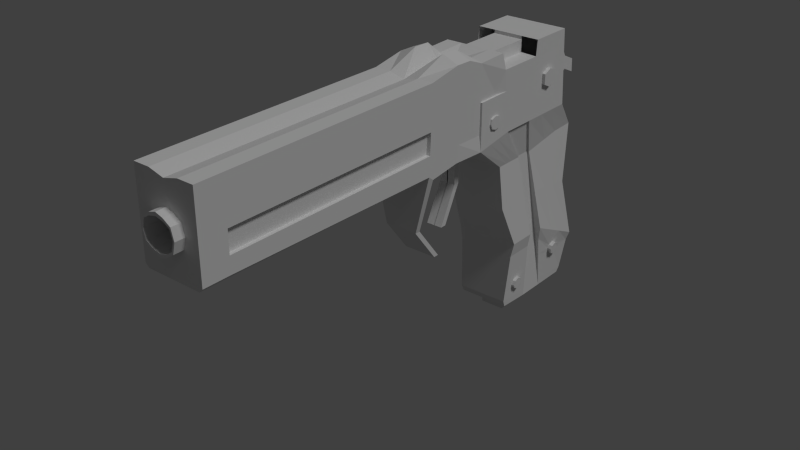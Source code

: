 # Source: Pistol.blend  (saved by Blender 2.77.0; exported with 4.5.12 LTS)
import bpy
from mathutils import Matrix  # noqa: F401  (used for matrix-valued properties, if any)

bpy.ops.wm.read_factory_settings(use_empty=True)
scene = bpy.context.scene
scene.name = 'Scene'

# ---- collections
col_collection_1 = bpy.data.collections.new('Collection 1'); scene.collection.children.link(col_collection_1)

# ---- materials (node trees are filled in below, after node groups)
mat_material = bpy.data.materials.new('Material')
mat_material.alpha_threshold = 0.0
mat_material.use_transparent_shadow = False
mat_material.preview_render_type = 'FLAT'
mat_material.roughness = 0.5
mat_material.specular_intensity = 0.4
mat_material.line_color = (0.0, 0.0, 0.0, 1.0)

# ---- material node trees

# ---- world
world_world = bpy.data.worlds.new('World'); scene.world = world_world
world_world.color = (0.05088, 0.05088, 0.05088)
world_world.use_sun_shadow = False
world_world.sun_shadow_jitter_overblur = 0.0
world_world.cycles.sampling_method = 'NONE'
world_world.cycles.sample_map_resolution = 256

# ---- lights
light_sun = bpy.data.lights.new('Sun', 'SUN')
light_sun.transmission_factor = 0.0
light_sun.angle = 0.1993
light_sun.energy = 1.0
light_sun.shadow_buffer_clip_start = 0.5
light_sun.shadow_soft_size = 0.1
light_sun.shadow_cascade_max_distance = 1000.0
light_sun.cycles.use_multiple_importance_sampling = False

# ---- meshes
me_cube = bpy.data.meshes.new('Cube')
me_cube.from_pydata([(0.3482, 1.029, -1.731), (0.3482, -0.2881, -1.706), (-2.682e-07, -0.5386, 0.4784), (2.086e-07, 1.083, 0.5901), (0.4477, 0.703, 1.0), (0.4477, -1.126, 0.9083), (0.3395, -0.5386, 0.4784), (0.3395, 1.083, 0.5901), (1.788e-07, 1.029, -1.731), (0.0, -0.2881, -1.706), (2.184e-07, 0.9848, 0.7566), (-5.364e-07, -1.126, 1.0), (0.4442, 1.154, -1.095), (1.872e-07, 1.154, -1.095), (0.4442, -0.2694, -0.7172), (-7.584e-08, -0.2694, -0.7172), (0.4477, 0.6355, 2.052), (0.4214, -1.126, 2.039), (2.384e-07, 0.6355, 2.052), (-5.364e-07, -1.126, 1.985), (0.4214, -2.025, 0.8509), (-6.814e-07, -2.025, 0.8509), (0.4214, -1.598, 2.136), (-6.814e-07, -1.598, 1.994), (0.3733, -5.544, 0.9076), (-1.55e-06, -5.544, 0.9076), (0.4214, -5.544, 2.052), (-1.55e-06, -5.544, 1.998), (0.1118, -1.11, 0.968), (-0.006562, -1.11, 0.968), (0.1118, -1.193, 0.968), (-0.006562, -1.193, 0.968), (0.1118, -1.11, 0.968), (-0.006562, -1.11, 0.968), (0.1118, -1.193, 0.968), (-0.006562, -1.193, 0.968), (0.1118, -1.11, 0.3994), (-0.006562, -1.11, 0.3994), (0.1118, -1.193, 0.3994), (-0.006562, -1.193, 0.3994), (0.1118, -1.365, -0.1055), (-0.006562, -1.365, -0.1055), (0.1118, -1.448, -0.1055), (-0.006562, -1.448, -0.1055), (0.4214, -2.054, 2.052), (0.4214, -2.1, 0.9076), (-1.525e-06, -2.054, 1.998), (-1.525e-06, -2.1, 0.9076), (0.2263, -2.025, 0.1068), (-6.814e-07, -2.025, 0.1068), (0.2263, -2.1, 0.1068), (-1.525e-06, -2.1, 0.1068), (0.2263, -1.654, -0.3686), (-6.814e-07, -1.654, -0.3686), (0.2263, -1.728, -0.3686), (-1.525e-06, -1.728, -0.3686), (0.3482, 0.1705, -1.731), (0.3132, -0.115, 0.4784), (0.4214, -0.5527, 1.0), (0.3383, 0.1168, -0.7172), (0.4477, -0.6597, 1.84), (-2.842e-07, -0.6928, 1.844), (0.3482, 0.5473, -1.731), (0.3132, 0.1256, 0.4784), (0.4214, -0.07641, 1.0), (0.3383, 0.3573, -0.7172), (0.4477, -0.007271, 1.84), (-7.472e-08, 0.01408, 1.844), (0.3482, 0.1705, -1.731), (0.3395, -0.115, 0.4784), (0.4477, -0.5527, 1.0), (0.4442, 0.1168, -0.7172), (0.4214, -0.6928, 2.052), (-2.842e-07, -0.6928, 2.052), (0.169, 0.5473, -1.908), (5.821e-08, 0.1705, -1.908), (0.3482, 0.5473, -1.731), (0.3395, 0.1256, 0.4784), (0.4477, -0.07641, 1.0), (0.4442, 0.3573, -0.7172), (0.4477, 0.01408, 2.052), (-7.472e-08, 0.01408, 2.052), (0.2107, -0.6928, 1.844), (0.2107, 0.01408, 1.844), (0.2107, -0.6928, 1.952), (0.2107, 0.01408, 1.952), (-2.842e-07, -0.6928, 2.008), (-7.472e-08, 0.01408, 2.008), (0.2107, -0.6928, 2.008), (0.2107, 0.01408, 2.008), (-6.088e-07, -1.575, 1.0), (-6.088e-07, -1.361, 1.987), (0.4214, -1.361, 2.13), (0.4214, -1.575, 0.9083), (-0.006562, -1.151, 0.968), (0.1118, -1.151, 0.968), (-0.006562, -1.151, 0.968), (0.1118, -1.151, 0.968), (-0.006562, -1.151, 0.3994), (0.1118, -1.151, 0.3994), (-0.006562, -1.407, -0.1055), (0.1118, -1.407, -0.1055), (2.384e-07, 0.6948, 1.128), (0.4477, 0.6948, 1.128), (0.4214, -1.126, 1.126), (0.4214, -1.973, 1.007), (-1.55e-06, -5.544, 0.9574), (0.4214, -5.544, 0.9574), (-1.525e-06, -2.095, 0.9574), (0.4214, -2.095, 0.9574), (0.4477, -0.5697, 1.128), (0.4477, -0.06541, 1.128), (0.4214, -1.549, 1.137), (0.152, -0.5386, 0.4784), (0.152, 1.083, 0.5901), (0.169, 1.029, -1.731), (0.169, -0.2881, -1.706), (0.1418, 0.9848, 0.7566), (0.2045, -1.126, 1.0), (0.2028, 1.154, -1.095), (0.2028, -0.2694, -0.7172), (0.2045, 0.6355, 2.052), (0.2045, -1.126, 2.039), (0.2045, -2.025, 0.8509), (0.2045, -1.598, 2.229), (0.2045, -5.544, 0.9076), (0.2045, -5.544, 2.052), (0.05086, -1.11, 0.968), (0.05086, -1.193, 0.968), (0.05086, -1.11, 0.968), (0.05086, -1.193, 0.968), (0.05086, -1.11, 0.3994), (0.05086, -1.193, 0.3994), (0.05086, -1.365, -0.1055), (0.05086, -1.448, -0.1055), (0.2045, -2.1, 0.9076), (0.2045, -2.054, 2.052), (0.1098, -2.025, 0.1068), (0.1098, -2.1, 0.1068), (0.1098, -1.654, -0.3686), (0.1098, -1.728, -0.3686), (0.169, 0.1705, -1.731), (0.169, 0.5473, -1.731), (0.2045, -0.6928, 2.052), (0.169, 0.1705, -1.908), (0.2045, 0.01408, 2.052), (1.066e-07, 0.5473, -1.908), (0.05086, -1.407, -0.1055), (0.2045, -1.361, 2.223), (0.2045, -5.544, 0.9574), (0.1211, 0.6948, 1.128), (4.172e-07, 1.008, 1.13), (4.172e-07, 0.9735, 1.283), (0.1211, 1.008, 1.13), (0.1211, 0.9735, 1.283), (5.364e-07, 1.24, 1.276), (5.364e-07, 1.23, 1.465), (0.1211, 1.24, 1.276), (0.1211, 1.23, 1.465), (6.109e-07, 1.432, 1.188), (6.109e-07, 1.422, 1.377), (0.1211, 1.432, 1.188), (0.1211, 1.422, 1.377), (0.1211, 1.13, 1.197), (0.1211, 1.035, 1.386), (4.843e-07, 1.035, 1.386), (4.843e-07, 1.13, 1.197), (4.768e-07, 1.082, 1.742), (0.1211, 1.082, 1.742), (0.1211, 0.9716, 1.664), (4.247e-07, 0.9716, 1.664), (4.47e-07, 0.819, 1.92), (0.1211, 0.819, 1.92), (0.1211, 0.7083, 1.842), (3.949e-07, 0.7083, 1.842), (0.3919, 0.9417, -0.2289), (1.979e-07, 0.9417, -0.2289), (0.3919, -0.5128, -0.1194), (-1.72e-07, -0.5127, -0.1194), (0.3258, 0.0008981, -0.1194), (0.3258, 0.2414, -0.1194), (0.3919, 0.0008981, -0.1194), (0.3919, 0.2414, -0.1194), (0.1774, 0.9417, -0.2289), (0.1774, -0.5127, -0.1194), (0.169, -0.08248, -1.731), (2.91e-08, -0.08248, -1.731), (0.169, 0.8049, -1.731), (1.427e-07, 0.8049, -1.731), (0.169, -0.08248, -1.908), (2.91e-08, -0.08248, -1.908), (0.169, 0.8049, -1.908), (1.427e-07, 0.8049, -1.908), (-1.55e-06, -5.544, 1.208), (0.4477, -0.594, 1.31), (0.4477, 0.1693, 1.427), (2.384e-07, 0.6831, 1.31), (0.4477, 0.6831, 1.31), (0.4214, -1.126, 1.306), (0.4214, -1.899, 1.23), (0.4214, -5.544, 1.173), (0.4214, -2.086, 1.173), (0.4214, -1.512, 1.333), (0.2045, -5.544, 1.31), (0.1376, 0.6831, 1.31), (-1.55e-06, -5.544, 1.698), (0.4477, -0.6267, 1.555), (0.4477, 0.1705, 1.567), (0.2045, -5.544, 1.6), (0.1597, 0.6673, 1.555), (2.384e-07, 0.6673, 1.555), (0.4477, 0.6673, 1.555), (0.4214, -1.126, 1.549), (0.4214, -1.8, 1.53), (0.4214, -5.544, 1.464), (0.4214, -2.076, 1.464), (0.4214, -1.462, 1.597), (0.4214, -5.175, 2.052), (-1.547e-06, -5.175, 1.998), (-1.547e-06, -5.18, 0.9076), (0.3733, -5.18, 0.9076), (-1.547e-06, -5.18, 0.9574), (0.4214, -5.18, 0.9574), (0.2045, -5.18, 0.9076), (0.2045, -5.175, 2.052), (0.4214, -5.179, 1.173), (0.4214, -5.178, 1.464), (0.3681, -2.086, 1.173), (0.3681, -2.076, 1.464), (0.3681, -5.179, 1.173), (0.3681, -5.178, 1.464), (-8.67e-09, -0.3279, -1.615), (0.3562, 1.073, -1.659), (1.798e-07, 1.073, -1.659), (0.3562, -0.3279, -1.615), (0.3471, 0.1643, -1.615), (0.3471, 0.5256, -1.615), (0.3562, 0.1643, -1.615), (0.3562, 0.5256, -1.615), (0.1729, -0.3279, -1.615), (0.1729, 1.073, -1.659), (0.1022, -5.544, 1.665), (0.1022, -5.544, 1.24), (0.2421, -5.544, 1.455), (-1.55e-06, -5.676, 1.208), (0.2045, -5.676, 1.31), (-7.749e-07, -5.676, 1.698), (0.2045, -5.676, 1.6), (0.1022, -5.676, 1.665), (0.1022, -5.676, 1.24), (0.2421, -5.676, 1.455), (0.0, -5.676, 1.253), (0.1893, -5.676, 1.336), (7.749e-07, -5.676, 1.652), (0.1893, -5.676, 1.573), (0.1059, -5.676, 1.626), (0.1059, -5.676, 1.28), (0.2199, -5.676, 1.455), (0.0, -5.038, 1.253), (0.1893, -5.038, 1.336), (0.0, -5.038, 1.652), (0.1893, -5.038, 1.573), (0.1059, -5.038, 1.626), (0.1059, -5.038, 1.28), (0.2199, -5.038, 1.455), (-1.55e-06, -5.676, 1.66), (0.3482, 0.8474, -1.731), (0.3395, 0.7478, 0.5772), (0.4477, 0.4096, 1.0), (0.4442, 0.8543, -0.9526), (0.4477, 0.4087, 1.128), (0.3919, 0.6781, -0.1877), (0.4477, 0.3925, 1.432), (0.4477, 0.3907, 1.567), (0.3562, 0.8669, -1.642), (0.4477, 0.2879, 1.619), (0.4477, 0.2783, 1.374), (0.4911, 0.1693, 1.427), (0.4911, 0.1705, 1.567), (0.4911, 0.3925, 1.432), (0.4911, 0.3907, 1.567), (0.4911, 0.2879, 1.619), (0.4911, 0.2783, 1.374), (0.3863, 1.113, -1.383), (1.834e-07, 1.113, -1.383), (0.3863, -0.2993, -1.177), (-4.146e-08, -0.2993, -1.177), (0.1875, 1.113, -1.383), (0.3428, 0.1411, -1.177), (0.3428, 0.4434, -1.177), (0.3863, 0.1411, -1.177), (0.3863, 0.4434, -1.177), (0.1875, -0.2993, -1.177), (0.3863, 0.8307, -1.265), (0.3482, 0.7213, -1.731), (0.3395, 0.4863, 0.5357), (0.4477, 0.2054, 1.0), (0.4442, 0.6454, -0.8537), (0.4477, 0.2094, 1.128), (0.3919, 0.4946, -0.159), (0.3562, 0.7235, -1.631), (0.3863, 0.6946, -1.248), (0.4045, 1.137, -1.218), (1.856e-07, 1.137, -1.218), (0.4045, -0.2821, -0.9129), (0.1963, 1.137, -1.218), (-6.121e-08, -0.2821, -0.9129), (0.3403, 0.1271, -0.9129), (0.3403, 0.3939, -0.9129), (0.4045, 0.1271, -0.9129), (0.4045, 0.3939, -0.9129), (0.1963, -0.2821, -0.9129), (0.4045, 0.8281, -1.134), (0.4045, 0.6934, -1.128), (0.4045, 0.7607, -1.093), (0.3863, 0.77, -1.277), (0.3954, 0.672, -1.174), (0.3954, 0.8538, -1.199), (0.438, 0.8299, -1.271), (0.438, 0.6939, -1.254), (0.4561, 0.8274, -1.14), (0.4561, 0.6926, -1.134), (0.4561, 0.76, -1.099), (0.438, 0.7692, -1.284), (0.447, 0.6713, -1.18), (0.447, 0.8531, -1.205), (0.3482, -0.1243, -1.715), (0.3395, -0.3873, 0.4784), (0.4477, -0.9212, 0.9411), (0.4442, -0.1314, -0.7172), (0.4214, -0.9273, 1.153), (0.3919, -0.2594, -0.1194), (0.4214, -0.936, 1.282), (0.4214, -0.9477, 1.551), (0.3562, -0.152, -1.615), (0.3863, -0.142, -1.177), (0.4045, -0.1359, -0.9129), (0.3482, 0.002474, -1.722), (0.3395, -0.2702, 0.4784), (0.4477, -0.7627, 0.9664), (0.4442, -0.02471, -0.7172), (0.4214, -0.7735, 1.149), (0.3919, -0.1474, -0.1194), (0.4214, -0.7889, 1.291), (0.4214, -0.8096, 1.553), (0.3562, -0.01599, -1.615), (0.3863, -0.02025, -1.177), (0.4045, -0.02281, -0.9129), (-2.975e-08, -0.3095, -1.334), (0.3444, 0.1494, -1.334), (0.3444, 0.4728, -1.334), (0.3756, 0.1494, -1.334), (0.3756, 0.4728, -1.334), (0.1823, -0.3095, -1.334), (0.3756, -0.3095, -1.334), (0.3756, 0.7049, -1.385), (0.3756, -0.1456, -1.348), (0.3756, -0.01873, -1.348), (-1.899e-08, -0.3189, -1.477), (0.3458, 0.157, -1.477), (0.3458, 0.4997, -1.477), (0.3657, 0.157, -1.477), (0.3657, 0.4997, -1.477), (0.1775, -0.3189, -1.477), (0.3657, 0.7144, -1.51), (0.3657, -0.1489, -1.454), (0.3657, -0.01733, -1.458), (0.3657, -0.3189, -1.477), (0.3756, -0.08215, -1.315), (0.3657, -0.0831, -1.492), (0.3706, 0.0007488, -1.406), (0.3706, -0.1707, -1.406), (0.4182, -0.1456, -1.35), (0.4182, -0.01874, -1.35), (0.4083, -0.1489, -1.456), (0.4083, -0.01735, -1.461), (0.4182, -0.08217, -1.317), (0.4083, -0.08312, -1.494), (0.4132, 0.0007298, -1.408), (0.4132, -0.1708, -1.408), (0.4214, -0.8625, 1.308), (0.4214, -0.9543, 1.217), (0.4214, -0.7563, 1.218), (0.4214, -0.8504, 1.127), (0.4714, -0.9273, 1.153), (0.4714, -0.936, 1.282), (0.4714, -0.7735, 1.149), (0.4714, -0.7889, 1.291), (0.4714, -0.8625, 1.308), (0.4714, -0.9543, 1.217), (0.4714, -0.7563, 1.218), (0.4714, -0.8504, 1.127), (0.4477, -0.9212, 0.9411), (0.4477, -1.126, 0.9083), (0.4477, -1.126, 1.126), (0.4477, -1.126, 1.306), (0.4477, -0.5527, 1.0), (0.4477, -0.5697, 1.128), (0.4477, -0.9273, 1.153), (0.4477, -0.594, 1.31), (0.4477, -1.126, 1.549), (0.4477, -0.936, 1.282), (0.4477, -0.6267, 1.555), (0.4477, -0.9477, 1.551), (0.4477, -0.7627, 0.9664), (0.4477, -0.8504, 1.127), (0.4477, -0.8625, 1.308), (0.4477, -0.8096, 1.553), (0.4477, -0.9543, 1.217), (0.4477, -0.7735, 1.149), (0.4477, -0.7889, 1.291), (0.4477, -0.7563, 1.218)], [(81, 67), (265, 246)], [(184, 113, 2, 178), (327, 328, 5, 6), (331, 327, 6, 177), (117, 114, 3, 10), (240, 115, 8, 233), (113, 118, 11, 2), (73, 143, 88, 61), (192, 191, 74, 146), (183, 119, 13, 176), (336, 329, 14, 304), (311, 120, 15, 306), (143, 73, 19, 122), (209, 210, 18, 121), (207, 275, 273, 211, 16, 80, 66), (226, 217, 26, 214), (148, 91, 23, 124), (216, 92, 22, 213), (93, 20, 30, 95), (208, 214, 26, 126), (224, 218, 27, 126), (221, 219, 25, 106), (223, 220, 24, 125), (90, 11, 29, 94), (118, 5, 28, 127), (123, 21, 31, 128), (97, 34, 38, 99), (98, 37, 41, 100), (130, 35, 39, 132), (96, 33, 37, 98), (129, 32, 36, 131), (147, 101, 42, 134), (131, 36, 40, 133), (99, 38, 42, 101), (132, 39, 43, 134), (124, 23, 46, 136), (213, 22, 44, 215), (135, 47, 51, 138), (20, 45, 50, 48), (123, 20, 48, 137), (139, 52, 54, 140), (137, 48, 52, 139), (138, 51, 55, 140), (48, 50, 54, 52), (308, 65, 59, 307), (180, 63, 57, 179), (63, 64, 58, 57), (77, 78, 64, 63), (182, 77, 63, 180), (74, 144, 75, 146), (310, 79, 65, 308), (212, 333, 344, 206, 60, 72, 17), (307, 59, 71, 309), (187, 191, 192, 188), (179, 57, 69, 181), (57, 58, 70, 69), (121, 18, 81, 145), (313, 297, 79, 310), (190, 75, 144, 189), (283, 232, 240, 287), (299, 295, 77, 182), (295, 296, 78, 77), (83, 85, 84, 82), (87, 86, 88, 89), (85, 89, 88, 84), (36, 99, 101, 40), (133, 40, 101, 147), (35, 96, 98, 39), (39, 98, 100, 43), (32, 97, 99, 36), (21, 90, 94, 31), (5, 93, 95, 28), (212, 17, 92, 216), (122, 19, 91, 148), (5, 104, 112, 93), (5, 328, 392, 393), (20, 105, 109, 45), (125, 24, 107, 149), (93, 112, 105, 20), (220, 222, 107, 24), (268, 4, 103, 270), (117, 10, 151, 153), (4, 117, 150, 103), (25, 125, 149, 106), (17, 122, 148, 92), (41, 133, 147, 100), (0, 266, 294, 76, 142, 187, 115), (16, 121, 145, 80), (56, 68, 141), (76, 62, 142), (62, 56, 141, 142), (50, 138, 140, 54), (49, 137, 139, 53), (53, 139, 140, 55), (21, 123, 137, 49), (45, 135, 138, 50), (22, 124, 136, 44), (38, 132, 134, 42), (37, 131, 133, 41), (100, 147, 134, 43), (33, 129, 131, 37), (34, 130, 132, 38), (20, 123, 128, 30), (11, 118, 127, 29), (219, 223, 125, 25), (217, 224, 126, 26), (205, 241, 208, 126, 27), (92, 148, 124, 22), (211, 209, 121, 16), (72, 143, 122, 17), (304, 14, 120, 311), (175, 12, 119, 183), (68, 337, 326, 1, 116, 185, 141), (6, 5, 118, 113), (232, 0, 115, 240), (4, 7, 114, 117), (177, 6, 113, 184), (164, 163, 157, 158), (102, 150, 154, 152), (150, 117, 153, 154), (156, 158, 162, 160), (163, 166, 155, 157), (161, 159, 160, 162), (157, 155, 159, 161), (158, 157, 161, 162), (153, 151, 166, 163), (152, 154, 164, 165), (154, 153, 163, 164), (169, 168, 172, 173), (164, 158, 168, 169), (158, 156, 167, 168), (165, 164, 169, 170), (174, 173, 172, 171), (168, 167, 171, 172), (170, 169, 173, 174), (14, 177, 184, 120), (7, 175, 183, 114), (297, 299, 182, 79), (59, 179, 181, 71), (79, 182, 180, 65), (65, 180, 179, 59), (114, 183, 176, 3), (329, 331, 177, 14), (120, 184, 178, 15), (185, 186, 190, 189), (142, 141, 144, 74), (141, 185, 189, 144), (142, 74, 191, 187), (8, 115, 187, 188), (9, 186, 185, 116), (103, 150, 204, 197), (106, 149, 203, 242, 193), (104, 198, 202, 112), (344, 333, 403, 407), (105, 199, 201, 109), (149, 107, 200, 203), (112, 202, 199, 105), (222, 225, 200, 107), (270, 103, 197, 272), (150, 102, 196, 204), (197, 204, 209, 211), (241, 205, 246, 248), (198, 212, 216, 202), (341, 383, 405, 409), (199, 213, 215, 201), (203, 200, 214, 208, 243), (202, 216, 213, 199), (225, 226, 214, 200), (272, 197, 211, 273), (204, 196, 210, 209), (215, 226, 230, 228), (109, 201, 225, 222), (44, 136, 224, 217), (47, 135, 223, 219), (45, 109, 222, 220), (135, 45, 220, 223), (108, 47, 219, 221), (136, 46, 218, 224), (215, 44, 217, 226), (227, 228, 230, 229), (225, 201, 227, 229), (201, 215, 228, 227), (226, 225, 229, 230), (60, 66, 83, 82), (207, 66, 60, 206), (207, 206, 194, 195), (194, 110, 111, 195), (110, 70, 78, 111), (87, 89, 145, 81), (1, 234, 239, 116), (294, 300, 238, 76), (56, 235, 237, 68), (76, 238, 236, 62), (62, 236, 235, 56), (116, 239, 231, 9), (326, 334, 234, 1), (287, 240, 233, 284), (249, 245, 252, 256), (203, 243, 250, 245), (208, 241, 248, 247), (193, 242, 249, 244), (242, 203, 245, 249), (243, 208, 247, 250), (254, 255, 262, 261), (248, 246, 253, 255), (245, 250, 257, 252), (247, 248, 255, 254), (250, 247, 254, 257), (244, 249, 256, 251), (258, 263, 259, 264, 261, 262, 260), (257, 254, 261, 264), (251, 256, 263, 258), (256, 252, 259, 263), (255, 253, 260, 262), (252, 257, 264, 259), (0, 232, 274, 266), (276, 272, 279, 282), (111, 298, 270, 272, 276, 195), (12, 175, 271, 269), (296, 268, 270, 298), (7, 4, 268, 267), (175, 7, 267, 271), (302, 12, 269, 312), (277, 282, 279, 280, 281, 278), (275, 207, 278, 281), (195, 276, 282, 277), (207, 195, 277, 278), (272, 273, 280, 279), (273, 275, 281, 280), (232, 283, 293, 274), (305, 287, 284, 303), (354, 285, 292, 353), (302, 283, 287, 305), (355, 301, 291, 352), (349, 288, 290, 351), (352, 291, 289, 350), (350, 289, 288, 349), (353, 292, 286, 348), (356, 335, 285, 354), (274, 293, 315, 301, 355, 364, 300), (78, 296, 298, 111), (266, 274, 300, 294), (269, 271, 299, 297), (267, 268, 296, 295), (271, 267, 295, 299), (312, 269, 297, 313, 314), (317, 312, 320, 325), (12, 302, 305, 119), (119, 305, 303, 13), (283, 302, 312, 317, 293), (285, 304, 311, 292), (301, 316, 313, 310, 291), (288, 307, 309, 290), (291, 310, 308, 289), (289, 308, 307, 288), (292, 311, 306, 286), (335, 336, 304, 285), (318, 325, 320, 322, 321, 324, 319, 323), (315, 293, 318, 323), (293, 317, 325, 318), (313, 316, 324, 321), (301, 315, 323, 319), (312, 314, 322, 320), (314, 313, 321, 322), (316, 301, 319, 324), (346, 347, 336, 335), (357, 346, 335, 356, 368), (337, 345, 334, 326), (332, 380, 406, 401), (206, 344, 407, 402), (340, 342, 331, 329), (382, 341, 409, 411), (347, 340, 329, 336), (342, 338, 327, 331), (338, 339, 328, 327), (69, 70, 339, 338), (181, 69, 338, 342), (309, 71, 340, 347), (71, 181, 342, 340), (68, 237, 345, 337), (351, 290, 346, 357), (290, 309, 347, 346), (212, 198, 395, 400), (382, 343, 387, 390), (330, 381, 408, 398), (361, 351, 357, 370, 366), (370, 357, 373, 378), (365, 371, 356, 354, 367), (363, 353, 348, 358), (360, 350, 349, 359), (362, 352, 350, 360), (359, 349, 351, 361), (364, 355, 352, 362), (367, 354, 353, 363), (234, 367, 363, 239), (300, 364, 362, 238), (235, 359, 361, 237), (238, 362, 360, 236), (236, 360, 359, 235), (239, 363, 358, 231), (334, 365, 367, 234), (345, 366, 369, 365, 334), (237, 361, 366, 345), (375, 378, 373, 376, 372, 379, 374, 377), (357, 368, 376, 373), (366, 370, 378, 375), (365, 369, 377, 374), (356, 371, 379, 372), (369, 366, 375, 377), (371, 365, 374, 379), (368, 356, 372, 376), (384, 391, 386, 390, 387, 388, 385, 389), (341, 382, 390, 386), (343, 380, 388, 387), (380, 332, 385, 388), (383, 341, 386, 391), (330, 383, 391, 384), (332, 381, 389, 385), (381, 330, 384, 389), (60, 82, 84, 88, 143, 72), (404, 396, 397, 409), (409, 397, 399, 410, 411), (410, 399, 402, 407), (395, 401, 403, 400), (394, 398, 408, 401, 395), (393, 392, 398, 394), (401, 406, 410, 407, 403), (392, 404, 409, 405, 398), (333, 212, 400, 403), (381, 332, 401, 408), (104, 5, 393, 394), (194, 206, 402, 399), (339, 70, 396, 404), (70, 110, 397, 396), (110, 194, 399, 397), (328, 339, 404, 392), (198, 104, 394, 395), (343, 382, 411, 410), (380, 343, 410, 406), (383, 330, 398, 405)])
_uv = me_cube.uv_layers.new(name='UVMap')
_uv.uv.foreach_set('vector', [0.2498, 0.6096, 0.2424, 0.7041, 0.219, 0.7033, 0.2224, 0.6086, 0.6514, 0.1815, 0.5564, 0.2053, 0.5365, 0.1897, 0.6348, 0.172, 0.7108, 0.137, 0.6514, 0.1815, 0.6348, 0.172, 0.6979, 0.1243, 0.332, 0.6423, 0.3327, 0.6656, 0.3134, 0.6651, 0.314, 0.6419, 0.3278, 0.963, 0.327, 0.9738, 0.3056, 0.9732, 0.3059, 0.9624, 0.2424, 0.7041, 0.2451, 0.8165, 0.2151, 0.824, 0.219, 0.7033, 0.1291, 0.2791, 0.1291, 0.3644, 0.111, 0.367, 0.04214, 0.2791, 0.4349, 0.7856, 0.4679, 0.7857, 0.4676, 0.8359, 0.4349, 0.8357, 0.3331, 0.7778, 0.3334, 0.8908, 0.3077, 0.8902, 0.3106, 0.7772, 0.7962, 0.08515, 0.776, 0.1001, 0.7652, 0.08622, 0.7854, 0.06909, 0.2571, 0.4849, 0.2571, 0.5152, 0.2258, 0.5141, 0.2269, 0.4838, 0.5207, 0.3387, 0.5198, 0.3601, 0.4734, 0.3563, 0.4769, 0.3335, 0.3304, 0.528, 0.3102, 0.5295, 0.3056, 0.4666, 0.3315, 0.4647, 0.6339, 0.3045, 0.6426, 0.3116, 0.6524, 0.3092, 0.6725, 0.3163, 0.6575, 0.3568, 0.6181, 0.3437, 0.6118, 0.3292, 0.08457, 0.08993, 0.05569, 0.1494, 0.01799, 0.1348, 0.04106, 0.07379, 0.4514, 0.3292, 0.4467, 0.3526, 0.4189, 0.3463, 0.4255, 0.3228, 0.4675, 0.249, 0.4553, 0.3058, 0.4332, 0.2987, 0.4323, 0.2285, 0.2857, 0.889, 0.2903, 0.9568, 0.2359, 0.8371, 0.2353, 0.8308, 0.09704, 0.9101, 0.1289, 0.9147, 0.08122, 0.9711, 0.06041, 0.9535, 0.04686, 0.172, 0.03802, 0.194, 0.0001908, 0.1786, 0.009044, 0.1569, 0.1278, 0.8108, 0.1328, 0.8105, 0.1367, 0.8402, 0.133, 0.8425, 0.1571, 0.812, 0.1764, 0.8145, 0.1656, 0.8575, 0.1499, 0.8494, 0.2092, 0.8875, 0.2151, 0.824, 0.2204, 0.8281, 0.2189, 0.832, 0.2451, 0.8165, 0.2796, 0.8187, 0.2341, 0.8247, 0.2258, 0.8268, 0.257, 0.9588, 0.2256, 0.96, 0.2184, 0.8388, 0.2271, 0.8382, 0.4018, 0.7105, 0.3949, 0.7103, 0.3978, 0.6153, 0.4043, 0.6172, 0.4358, 0.6175, 0.4294, 0.6191, 0.4317, 0.5234, 0.4382, 0.5204, 0.4528, 0.7107, 0.4432, 0.7107, 0.4425, 0.6157, 0.4523, 0.6156, 0.4367, 0.7108, 0.4298, 0.7108, 0.4294, 0.6191, 0.4358, 0.6175, 0.4194, 0.7108, 0.4092, 0.7107, 0.4107, 0.6188, 0.4203, 0.6189, 0.4472, 0.5123, 0.4592, 0.5061, 0.4629, 0.5151, 0.4517, 0.5194, 0.4203, 0.6189, 0.4107, 0.6188, 0.41, 0.5232, 0.4216, 0.5233, 0.4043, 0.6172, 0.3978, 0.6153, 0.3971, 0.5167, 0.4036, 0.52, 0.4523, 0.6156, 0.4425, 0.6157, 0.4443, 0.5224, 0.4517, 0.5194, 0.4255, 0.3228, 0.4189, 0.3463, 0.3667, 0.3278, 0.3757, 0.3045, 0.4323, 0.2285, 0.4332, 0.2987, 0.3848, 0.2808, 0.401, 0.2125, 0.8864, 0.5261, 0.8486, 0.5168, 0.8855, 0.3693, 0.9058, 0.3753, 0.944, 0.5243, 0.9289, 0.5357, 0.9272, 0.3815, 0.94, 0.378, 0.978, 0.5153, 0.944, 0.5243, 0.94, 0.378, 0.963, 0.3768, 0.978, 0.2638, 0.9574, 0.296, 0.9505, 0.2958, 0.9441, 0.2631, 0.963, 0.3768, 0.94, 0.378, 0.9574, 0.296, 0.978, 0.2638, 0.9058, 0.3753, 0.8855, 0.3693, 0.9156, 0.2853, 0.9441, 0.2631, 0.94, 0.378, 0.9272, 0.3815, 0.9505, 0.2958, 0.9574, 0.296, 0.8352, 0.1464, 0.8138, 0.1548, 0.7978, 0.1322, 0.8178, 0.1198, 0.7526, 0.1857, 0.696, 0.2211, 0.6796, 0.1983, 0.7351, 0.1642, 0.696, 0.2211, 0.6596, 0.227, 0.5942, 0.232, 0.6796, 0.1983, 0.6983, 0.2216, 0.628, 0.2315, 0.6596, 0.227, 0.696, 0.2211, 0.754, 0.1897, 0.6983, 0.2216, 0.696, 0.2211, 0.7526, 0.1857, 0.4676, 0.8359, 0.4667, 0.9083, 0.4351, 0.9067, 0.4349, 0.8357, 0.8379, 0.1535, 0.8172, 0.1632, 0.8138, 0.1548, 0.8352, 0.1464, 0.5054, 0.2577, 0.524, 0.2653, 0.5363, 0.2721, 0.5539, 0.2813, 0.5374, 0.3103, 0.5202, 0.3216, 0.4813, 0.3106, 0.8178, 0.1198, 0.7978, 0.1322, 0.7935, 0.1238, 0.8139, 0.1132, 0.4005, 0.7526, 0.4349, 0.7526, 0.4349, 0.7856, 0.4005, 0.7856, 0.7351, 0.1642, 0.6796, 0.1983, 0.6781, 0.1973, 0.7332, 0.1598, 0.6796, 0.1983, 0.5942, 0.232, 0.5865, 0.2322, 0.6781, 0.1973, 0.6497, 0.3737, 0.6428, 0.3868, 0.6033, 0.3655, 0.6109, 0.3533, 0.8822, 0.1697, 0.8481, 0.1813, 0.8172, 0.1632, 0.8379, 0.1535, 0.4361, 0.943, 0.4351, 0.9067, 0.4667, 0.9083, 0.4629, 0.9575, 0.3558, 0.9284, 0.351, 0.9635, 0.3278, 0.963, 0.3306, 0.9278, 0.7726, 0.2093, 0.7156, 0.2484, 0.6983, 0.2216, 0.754, 0.1897, 0.7156, 0.2484, 0.6626, 0.2538, 0.628, 0.2315, 0.6983, 0.2216, 0.4703, 0.3963, 0.4703, 0.4084, 0.3913, 0.4084, 0.3913, 0.3963, 0.4703, 0.4386, 0.3913, 0.4386, 0.3913, 0.4151, 0.4703, 0.4151, 0.4703, 0.4084, 0.4703, 0.4151, 0.3913, 0.4151, 0.3913, 0.4084, 0.4107, 0.6188, 0.4043, 0.6172, 0.4036, 0.52, 0.41, 0.5232, 0.442, 0.5049, 0.4544, 0.4976, 0.4592, 0.5061, 0.4472, 0.5123, 0.4432, 0.7107, 0.4367, 0.7108, 0.4358, 0.6175, 0.4425, 0.6157, 0.4425, 0.6157, 0.4358, 0.6175, 0.4382, 0.5204, 0.4443, 0.5224, 0.4092, 0.7107, 0.4018, 0.7105, 0.4043, 0.6172, 0.4107, 0.6188, 0.2256, 0.96, 0.2092, 0.8875, 0.2189, 0.832, 0.2184, 0.8388, 0.2796, 0.8187, 0.2857, 0.889, 0.2353, 0.8308, 0.2341, 0.8247, 0.5054, 0.2577, 0.4813, 0.3106, 0.4553, 0.3058, 0.4675, 0.249, 0.4769, 0.3335, 0.4734, 0.3563, 0.4467, 0.3526, 0.4514, 0.3292, 0.5365, 0.1897, 0.5249, 0.2136, 0.4779, 0.1941, 0.4858, 0.167, 0.5365, 0.1897, 0.5564, 0.2053, 0.5564, 0.2053, 0.5365, 0.1897, 0.4376, 0.1401, 0.4359, 0.159, 0.4255, 0.1486, 0.427, 0.1429, 0.1499, 0.8494, 0.1656, 0.8575, 0.1676, 0.8651, 0.1474, 0.8534, 0.4858, 0.167, 0.4779, 0.1941, 0.4359, 0.159, 0.4376, 0.1401, 0.1091, 0.01467, 0.1065, 0.02245, 0.06211, 0.008612, 0.06487, 0.0001908, 0.6779, 0.2681, 0.6962, 0.2867, 0.6884, 0.2922, 0.6705, 0.277, 0.5448, 0.5104, 0.5628, 0.4825, 0.6366, 0.5299, 0.6212, 0.5538, 0.3686, 0.596, 0.332, 0.6423, 0.3295, 0.5826, 0.3674, 0.5798, 0.1367, 0.8402, 0.1499, 0.8494, 0.1474, 0.8534, 0.133, 0.8425, 0.4813, 0.3106, 0.4769, 0.3335, 0.4514, 0.3292, 0.4553, 0.3058, 0.4322, 0.5133, 0.442, 0.5049, 0.4472, 0.5123, 0.4382, 0.5204, 0.9659, 0.1597, 0.9523, 0.1417, 0.9433, 0.1291, 0.9317, 0.1109, 0.949, 0.1005, 0.9668, 0.1247, 0.9833, 0.1465, 0.6575, 0.3568, 0.6497, 0.3737, 0.6109, 0.3533, 0.6181, 0.3437, 0.9088, 0.07072, 0.9086, 0.07043, 0.9268, 0.06113, 0.9317, 0.1109, 0.9316, 0.1107, 0.949, 0.1005, 0.9316, 0.1107, 0.9088, 0.07072, 0.9268, 0.06113, 0.949, 0.1005, 0.9272, 0.3815, 0.9058, 0.3753, 0.9441, 0.2631, 0.9505, 0.2958, 0.8782, 0.3577, 0.8551, 0.3465, 0.9107, 0.2485, 0.9096, 0.2789, 0.9096, 0.2789, 0.9107, 0.2485, 0.9441, 0.2631, 0.9156, 0.2853, 0.8025, 0.5143, 0.7595, 0.4935, 0.8551, 0.3465, 0.8782, 0.3577, 0.9289, 0.5357, 0.8864, 0.5261, 0.9058, 0.3753, 0.9272, 0.3815, 0.4332, 0.2987, 0.4255, 0.3228, 0.3757, 0.3045, 0.3848, 0.2808, 0.4628, 0.6156, 0.4523, 0.6156, 0.4517, 0.5194, 0.4629, 0.5151, 0.4294, 0.6191, 0.4203, 0.6189, 0.4216, 0.5233, 0.4317, 0.5234, 0.4382, 0.5204, 0.4472, 0.5123, 0.4517, 0.5194, 0.4443, 0.5224, 0.4298, 0.7108, 0.4194, 0.7108, 0.4203, 0.6189, 0.4294, 0.6191, 0.4629, 0.7107, 0.4528, 0.7107, 0.4523, 0.6156, 0.4628, 0.6156, 0.2903, 0.9568, 0.257, 0.9588, 0.2271, 0.8382, 0.2359, 0.8371, 0.2151, 0.824, 0.2451, 0.8165, 0.2258, 0.8268, 0.2204, 0.8281, 0.1328, 0.8105, 0.1571, 0.812, 0.1499, 0.8494, 0.1367, 0.8402, 0.05569, 0.1494, 0.04686, 0.172, 0.009044, 0.1569, 0.01799, 0.1348, 0.06952, 0.9029, 0.08196, 0.9081, 0.09704, 0.9101, 0.06041, 0.9535, 0.04515, 0.9317, 0.4553, 0.3058, 0.4514, 0.3292, 0.4255, 0.3228, 0.4332, 0.2987, 0.3635, 0.5256, 0.3304, 0.528, 0.3315, 0.4647, 0.3589, 0.4627, 0.5202, 0.3216, 0.5207, 0.3387, 0.4769, 0.3335, 0.4813, 0.3106, 0.2893, 0.486, 0.2903, 0.5164, 0.2571, 0.5152, 0.2571, 0.4849, 0.3569, 0.7784, 0.3607, 0.8915, 0.3334, 0.8908, 0.3331, 0.7778, 0.9086, 0.07043, 0.8986, 0.05196, 0.8915, 0.03744, 0.8828, 0.01797, 0.9037, 0.008864, 0.9144, 0.03299, 0.9268, 0.06113, 0.2674, 0.705, 0.2796, 0.8187, 0.2451, 0.8165, 0.2424, 0.7041, 0.351, 0.9635, 0.3498, 0.9743, 0.327, 0.9738, 0.3278, 0.963, 0.3686, 0.596, 0.3531, 0.6661, 0.3327, 0.6656, 0.332, 0.6423, 0.2788, 0.6107, 0.2674, 0.705, 0.2424, 0.7041, 0.2498, 0.6096, 0.7239, 0.6796, 0.7864, 0.6768, 0.7821, 0.7166, 0.7289, 0.7441, 0.5041, 0.5315, 0.5274, 0.5315, 0.5274, 0.593, 0.5041, 0.593, 0.7417, 0.5543, 0.8796, 0.5757, 0.7863, 0.6357, 0.7417, 0.6488, 0.7194, 0.7797, 0.7289, 0.7441, 0.7806, 0.7681, 0.7751, 0.7983, 0.6485, 0.5714, 0.6639, 0.5475, 0.6938, 0.5642, 0.6752, 0.5886, 0.8271, 0.759, 0.8308, 0.7966, 0.7751, 0.7983, 0.7806, 0.7681, 0.6752, 0.5886, 0.6938, 0.5642, 0.7258, 0.6055, 0.7072, 0.6218, 0.7289, 0.7441, 0.7821, 0.7166, 0.8271, 0.759, 0.7806, 0.7681, 0.6212, 0.5538, 0.6366, 0.5299, 0.6639, 0.5475, 0.6485, 0.5714, 0.5041, 0.593, 0.5274, 0.593, 0.5274, 0.6162, 0.5041, 0.6162, 0.7417, 0.6488, 0.7863, 0.6357, 0.7864, 0.6768, 0.7239, 0.6796, 0.645, 0.6944, 0.6407, 0.7297, 0.5818, 0.7045, 0.5694, 0.6763, 0.7239, 0.6796, 0.7289, 0.7441, 0.6407, 0.7297, 0.645, 0.6944, 0.7289, 0.7441, 0.7194, 0.7797, 0.6297, 0.761, 0.6407, 0.7297, 0.5041, 0.6162, 0.5274, 0.6162, 0.5274, 0.671, 0.5041, 0.671, 0.543, 0.6923, 0.5694, 0.6763, 0.5818, 0.7045, 0.561, 0.7219, 0.6407, 0.7297, 0.6297, 0.761, 0.561, 0.7219, 0.5818, 0.7045, 0.5041, 0.671, 0.5274, 0.671, 0.5274, 0.7323, 0.5041, 0.7323, 0.2903, 0.5164, 0.2788, 0.6107, 0.2498, 0.6096, 0.2571, 0.5152, 0.3531, 0.6661, 0.3569, 0.7784, 0.3331, 0.7778, 0.3327, 0.6656, 0.8481, 0.1813, 0.7726, 0.2093, 0.754, 0.1897, 0.8172, 0.1632, 0.7978, 0.1322, 0.7351, 0.1642, 0.7332, 0.1598, 0.7935, 0.1238, 0.8172, 0.1632, 0.754, 0.1897, 0.7526, 0.1857, 0.8138, 0.1548, 0.8138, 0.1548, 0.7526, 0.1857, 0.7351, 0.1642, 0.7978, 0.1322, 0.3327, 0.6656, 0.3331, 0.7778, 0.3106, 0.7772, 0.3134, 0.6651, 0.776, 0.1001, 0.7108, 0.137, 0.6979, 0.1243, 0.7652, 0.08622, 0.2571, 0.5152, 0.2498, 0.6096, 0.2224, 0.6086, 0.2258, 0.5141, 0.4359, 0.9852, 0.4094, 0.9593, 0.4361, 0.943, 0.4629, 0.9575, 0.5019, 0.8363, 0.5009, 0.9098, 0.4667, 0.9083, 0.4676, 0.8359, 0.5009, 0.9098, 0.4978, 0.9599, 0.4629, 0.9575, 0.4667, 0.9083, 0.5019, 0.8363, 0.4676, 0.8359, 0.4679, 0.7857, 0.5023, 0.786, 0.9998, 0.1341, 0.9833, 0.1465, 0.9668, 0.1247, 0.9833, 0.1123, 0.9234, 0.0001908, 0.934, 0.02431, 0.9144, 0.03299, 0.9037, 0.008864, 0.3674, 0.5798, 0.3295, 0.5826, 0.3299, 0.5593, 0.3658, 0.5567, 0.133, 0.8425, 0.1474, 0.8534, 0.1206, 0.8823, 0.1174, 0.8679, 0.1132, 0.8565, 0.5249, 0.2136, 0.5161, 0.2327, 0.4731, 0.2178, 0.4779, 0.1941, 0.5363, 0.2721, 0.524, 0.2653, 0.524, 0.2653, 0.5363, 0.2721, 0.4359, 0.159, 0.4337, 0.1876, 0.4155, 0.1706, 0.4255, 0.1486, 0.1474, 0.8534, 0.1676, 0.8651, 0.1525, 0.8868, 0.1206, 0.8823, 0.4779, 0.1941, 0.4731, 0.2178, 0.4337, 0.1876, 0.4359, 0.159, 0.1065, 0.02245, 0.09968, 0.04676, 0.05293, 0.03582, 0.06211, 0.008612, 0.6705, 0.277, 0.6884, 0.2922, 0.6802, 0.301, 0.656, 0.2987, 0.3295, 0.5826, 0.3142, 0.5837, 0.3125, 0.5606, 0.3299, 0.5593, 0.3658, 0.5567, 0.3299, 0.5593, 0.3304, 0.528, 0.3635, 0.5256, 0.6508, 0.8406, 0.654, 0.8167, 0.6835, 0.8208, 0.6804, 0.8438, 0.5161, 0.2327, 0.5054, 0.2577, 0.4675, 0.249, 0.4731, 0.2178, 0.9734, 0.9157, 0.9431, 0.8926, 0.9431, 0.8926, 0.9734, 0.9157, 0.4337, 0.1876, 0.4323, 0.2285, 0.401, 0.2125, 0.4155, 0.1706, 0.1206, 0.8823, 0.1525, 0.8868, 0.1289, 0.9147, 0.09704, 0.9101, 0.1124, 0.8993, 0.4731, 0.2178, 0.4675, 0.249, 0.4323, 0.2285, 0.4337, 0.1876, 0.09968, 0.04676, 0.08457, 0.08993, 0.04106, 0.07379, 0.05293, 0.03582, 0.656, 0.2987, 0.6802, 0.301, 0.6725, 0.3163, 0.6524, 0.3092, 0.3299, 0.5593, 0.3125, 0.5606, 0.3102, 0.5295, 0.3304, 0.528, 0.401, 0.2125, 0.08457, 0.08993, 0.09291, 0.08546, 0.3952, 0.2047, 0.4255, 0.1486, 0.4155, 0.1706, 0.09968, 0.04676, 0.1065, 0.02245, 0.3848, 0.2808, 0.3757, 0.3045, 0.04686, 0.172, 0.05569, 0.1494, 0.1295, 0.4721, 0.1523, 0.4716, 0.1571, 0.812, 0.1328, 0.8105, 0.427, 0.1429, 0.4255, 0.1486, 0.1065, 0.02245, 0.1091, 0.01467, 0.1523, 0.4716, 0.1764, 0.4712, 0.1764, 0.8145, 0.1571, 0.812, 0.1236, 0.4715, 0.1295, 0.4721, 0.1328, 0.8105, 0.1278, 0.8108, 0.3757, 0.3045, 0.3667, 0.3278, 0.03802, 0.194, 0.04686, 0.172, 0.401, 0.2125, 0.3848, 0.2808, 0.05569, 0.1494, 0.08457, 0.08993, 0.4074, 0.1748, 0.3952, 0.2047, 0.09291, 0.08546, 0.1057, 0.05483, 0.09968, 0.04676, 0.4155, 0.1706, 0.4074, 0.1748, 0.1057, 0.05483, 0.4155, 0.1706, 0.401, 0.2125, 0.3952, 0.2047, 0.4074, 0.1748, 0.08457, 0.08993, 0.09968, 0.04676, 0.1057, 0.05483, 0.09291, 0.08546, 0.5374, 0.3103, 0.6118, 0.3292, 0.6024, 0.3452, 0.5382, 0.3345, 0.6339, 0.3045, 0.6118, 0.3292, 0.5374, 0.3103, 0.5539, 0.2813, 0.6339, 0.3045, 0.5539, 0.2813, 0.569, 0.2584, 0.6375, 0.2903, 0.569, 0.2584, 0.5795, 0.2422, 0.6266, 0.2474, 0.6375, 0.2903, 0.5795, 0.2422, 0.5865, 0.2322, 0.628, 0.2315, 0.6266, 0.2474, 0.6008, 0.364, 0.6089, 0.3512, 0.6109, 0.3533, 0.6033, 0.3655, 0.285, 0.3618, 0.2857, 0.3771, 0.2574, 0.3761, 0.2574, 0.3608, 0.9433, 0.1291, 0.9332, 0.1364, 0.9177, 0.1175, 0.9317, 0.1109, 0.9088, 0.07072, 0.8951, 0.0775, 0.8946, 0.07642, 0.9086, 0.07043, 0.9317, 0.1109, 0.9177, 0.1175, 0.9173, 0.1165, 0.9316, 0.1107, 0.9316, 0.1107, 0.9173, 0.1165, 0.8951, 0.0775, 0.9088, 0.07072, 0.2574, 0.3608, 0.2574, 0.3761, 0.2307, 0.3752, 0.2313, 0.3599, 0.8915, 0.03744, 0.8781, 0.03911, 0.8695, 0.01698, 0.8828, 0.01797, 0.3306, 0.9278, 0.3278, 0.963, 0.3059, 0.9624, 0.3068, 0.9272, 0.6802, 0.9594, 0.6774, 0.9339, 0.6829, 0.9304, 0.6871, 0.9535, 0.6495, 0.9365, 0.6483, 0.9025, 0.6782, 0.9015, 0.6774, 0.9339, 0.6483, 0.8685, 0.6508, 0.8406, 0.6804, 0.8438, 0.6771, 0.8688, 0.6556, 0.9855, 0.6526, 0.963, 0.6802, 0.9594, 0.6833, 0.9817, 0.6526, 0.963, 0.6495, 0.9365, 0.6774, 0.9339, 0.6802, 0.9594, 0.6483, 0.9025, 0.6483, 0.8685, 0.6771, 0.8688, 0.6782, 0.9015, 0.6827, 0.8724, 0.6873, 0.8496, 0.8299, 0.8596, 0.8285, 0.8802, 0.6804, 0.8438, 0.6835, 0.8208, 0.6926, 0.8253, 0.6873, 0.8496, 0.6774, 0.9339, 0.6782, 0.9015, 0.6825, 0.9016, 0.6829, 0.9304, 0.6771, 0.8688, 0.6804, 0.8438, 0.6873, 0.8496, 0.6827, 0.8724, 0.6782, 0.9015, 0.6771, 0.8688, 0.6827, 0.8724, 0.6825, 0.9016, 0.6833, 0.9817, 0.6802, 0.9594, 0.6871, 0.9535, 0.6923, 0.9774, 0.5969, 0.8685, 0.6141, 0.8728, 0.6277, 0.882, 0.6327, 0.9013, 0.6277, 0.9206, 0.6141, 0.9292, 0.5969, 0.9335, 0.6825, 0.9016, 0.6827, 0.8724, 0.8285, 0.8802, 0.8275, 0.9041, 0.6923, 0.9774, 0.6871, 0.9535, 0.8276, 0.9483, 0.8286, 0.9706, 0.6871, 0.9535, 0.6829, 0.9304, 0.8272, 0.9286, 0.8276, 0.9483, 0.6873, 0.8496, 0.6926, 0.8253, 0.8317, 0.8358, 0.8299, 0.8596, 0.6829, 0.9304, 0.6825, 0.9016, 0.8275, 0.9041, 0.8272, 0.9286, 0.9659, 0.1597, 0.9621, 0.1697, 0.9447, 0.1502, 0.9523, 0.1417, 0.9216, 0.6737, 0.9481, 0.6884, 0.936, 0.697, 0.9224, 0.6886, 0.6266, 0.2474, 0.6545, 0.2654, 0.6705, 0.277, 0.656, 0.2987, 0.649, 0.2901, 0.6375, 0.2903, 0.9063, 0.2216, 0.8022, 0.2452, 0.7852, 0.2238, 0.8688, 0.1963, 0.6626, 0.2538, 0.6779, 0.2681, 0.6705, 0.277, 0.6545, 0.2654, 0.741, 0.3003, 0.6962, 0.2867, 0.6779, 0.2681, 0.7271, 0.2695, 0.8022, 0.2452, 0.741, 0.3003, 0.7271, 0.2695, 0.7852, 0.2238, 0.9197, 0.2115, 0.9063, 0.2216, 0.8688, 0.1963, 0.8893, 0.1839, 0.9084, 0.6943, 0.9224, 0.6886, 0.936, 0.697, 0.935, 0.7128, 0.9212, 0.7178, 0.9066, 0.7105, 0.9223, 0.7328, 0.8946, 0.7197, 0.9066, 0.7105, 0.9212, 0.7178, 0.8955, 0.687, 0.9216, 0.6737, 0.9224, 0.6886, 0.9084, 0.6943, 0.8946, 0.7197, 0.8955, 0.687, 0.9084, 0.6943, 0.9066, 0.7105, 0.9481, 0.6884, 0.9481, 0.7201, 0.935, 0.7128, 0.936, 0.697, 0.9481, 0.7201, 0.9223, 0.7328, 0.9212, 0.7178, 0.935, 0.7128, 0.9621, 0.1697, 0.9368, 0.1962, 0.9046, 0.1737, 0.9447, 0.1502, 0.3322, 0.9066, 0.3306, 0.9278, 0.3068, 0.9272, 0.3073, 0.9059, 0.2871, 0.4208, 0.2879, 0.4451, 0.2572, 0.444, 0.2573, 0.4198, 0.3586, 0.9072, 0.3558, 0.9284, 0.3306, 0.9278, 0.3322, 0.9066, 0.9069, 0.1523, 0.8915, 0.1624, 0.8672, 0.1405, 0.885, 0.1324, 0.8631, 0.0939, 0.8458, 0.1034, 0.8432, 0.09861, 0.8613, 0.09037, 0.885, 0.1324, 0.8672, 0.1405, 0.8655, 0.1355, 0.8837, 0.1288, 0.8837, 0.1288, 0.8655, 0.1355, 0.8458, 0.1034, 0.8631, 0.0939, 0.2573, 0.4198, 0.2572, 0.444, 0.2283, 0.443, 0.2292, 0.4188, 0.8458, 0.05501, 0.8256, 0.0664, 0.8148, 0.04782, 0.8336, 0.03567, 0.9447, 0.1502, 0.9046, 0.1737, 0.9011, 0.1665, 0.8915, 0.1624, 0.9069, 0.1523, 0.9204, 0.1441, 0.9332, 0.1364, 0.628, 0.2315, 0.6626, 0.2538, 0.6545, 0.2654, 0.6266, 0.2474, 0.9523, 0.1417, 0.9447, 0.1502, 0.9332, 0.1364, 0.9433, 0.1291, 0.8688, 0.1963, 0.7852, 0.2238, 0.7726, 0.2093, 0.8481, 0.1813, 0.7271, 0.2695, 0.6779, 0.2681, 0.6626, 0.2538, 0.7156, 0.2484, 0.7852, 0.2238, 0.7271, 0.2695, 0.7156, 0.2484, 0.7726, 0.2093, 0.8893, 0.1839, 0.8688, 0.1963, 0.8481, 0.1813, 0.8822, 0.1697, 0.8807, 0.1787, 0.9558, 0.5859, 0.9573, 0.6077, 0.9436, 0.6031, 0.9443, 0.5916, 0.3607, 0.8915, 0.3586, 0.9072, 0.3322, 0.9066, 0.3334, 0.8908, 0.3334, 0.8908, 0.3322, 0.9066, 0.3073, 0.9059, 0.3077, 0.8902, 0.9368, 0.1962, 0.9197, 0.2115, 0.8893, 0.1839, 0.8988, 0.1819, 0.9046, 0.1737, 0.2879, 0.4451, 0.2893, 0.486, 0.2571, 0.4849, 0.2572, 0.444, 0.8915, 0.1624, 0.8867, 0.1677, 0.8822, 0.1697, 0.8379, 0.1535, 0.8672, 0.1405, 0.8458, 0.1034, 0.8178, 0.1198, 0.8139, 0.1132, 0.8432, 0.09861, 0.8672, 0.1405, 0.8379, 0.1535, 0.8352, 0.1464, 0.8655, 0.1355, 0.8655, 0.1355, 0.8352, 0.1464, 0.8178, 0.1198, 0.8458, 0.1034, 0.2572, 0.444, 0.2571, 0.4849, 0.2269, 0.4838, 0.2283, 0.443, 0.8256, 0.0664, 0.7962, 0.08515, 0.7854, 0.06909, 0.8148, 0.04782, 0.9376, 0.5833, 0.9443, 0.5916, 0.9436, 0.6031, 0.9367, 0.6136, 0.9255, 0.6118, 0.9194, 0.6061, 0.9183, 0.5936, 0.9283, 0.5853, 0.923, 0.5728, 0.9414, 0.5728, 0.9376, 0.5833, 0.9283, 0.5853, 0.9414, 0.5728, 0.9558, 0.5859, 0.9443, 0.5916, 0.9376, 0.5833, 0.9185, 0.6245, 0.9069, 0.6111, 0.9194, 0.6061, 0.9255, 0.6118, 0.9076, 0.5894, 0.923, 0.5728, 0.9283, 0.5853, 0.9183, 0.5936, 0.9573, 0.6077, 0.9415, 0.6249, 0.9367, 0.6136, 0.9436, 0.6031, 0.9415, 0.6249, 0.9185, 0.6245, 0.9255, 0.6118, 0.9367, 0.6136, 0.9069, 0.6111, 0.9076, 0.5894, 0.9183, 0.5936, 0.9194, 0.6061, 0.8334, 0.0804, 0.8041, 0.09725, 0.7962, 0.08515, 0.8256, 0.0664, 0.8532, 0.07016, 0.8334, 0.0804, 0.8256, 0.0664, 0.8458, 0.05501, 0.8456, 0.06463, 0.8986, 0.05196, 0.8851, 0.05541, 0.8781, 0.03911, 0.8915, 0.03744, 0.8809, 0.9529, 0.9092, 0.9772, 0.9092, 0.9772, 0.8809, 0.9529, 0.5539, 0.2813, 0.5363, 0.2721, 0.5363, 0.2721, 0.5539, 0.2813, 0.7838, 0.1106, 0.7204, 0.1467, 0.7108, 0.137, 0.776, 0.1001, 0.9731, 0.9516, 0.9734, 0.9157, 0.9734, 0.9157, 0.9731, 0.9516, 0.8041, 0.09725, 0.7838, 0.1106, 0.776, 0.1001, 0.7962, 0.08515, 0.7204, 0.1467, 0.6641, 0.1888, 0.6514, 0.1815, 0.7108, 0.137, 0.6641, 0.1888, 0.5704, 0.2177, 0.5564, 0.2053, 0.6514, 0.1815, 0.6781, 0.1973, 0.5865, 0.2322, 0.5704, 0.2177, 0.6641, 0.1888, 0.7332, 0.1598, 0.6781, 0.1973, 0.6641, 0.1888, 0.7204, 0.1467, 0.8139, 0.1132, 0.7935, 0.1238, 0.7838, 0.1106, 0.8041, 0.09725, 0.7935, 0.1238, 0.7332, 0.1598, 0.7204, 0.1467, 0.7838, 0.1106, 0.9086, 0.07043, 0.8946, 0.07642, 0.8851, 0.05541, 0.8986, 0.05196, 0.8613, 0.09037, 0.8432, 0.09861, 0.8334, 0.0804, 0.8532, 0.07016, 0.8432, 0.09861, 0.8139, 0.1132, 0.8041, 0.09725, 0.8334, 0.0804, 0.5054, 0.2577, 0.5161, 0.2327, 0.5161, 0.2327, 0.5054, 0.2577, 0.9731, 0.9516, 0.9457, 0.978, 0.9372, 0.9591, 0.9532, 0.9445, 0.9045, 0.8943, 0.8809, 0.9192, 0.8809, 0.9192, 0.9045, 0.8943, 0.8782, 0.08314, 0.8613, 0.09037, 0.8532, 0.07016, 0.8612, 0.06908, 0.8665, 0.06386, 0.9538, 0.803, 0.9552, 0.8303, 0.9388, 0.8242, 0.9396, 0.8092, 0.8583, 0.04832, 0.8513, 0.04853, 0.8458, 0.05501, 0.8336, 0.03567, 0.8517, 0.02553, 0.2574, 0.3975, 0.2573, 0.4198, 0.2292, 0.4188, 0.23, 0.3965, 0.9008, 0.1225, 0.8837, 0.1288, 0.8631, 0.0939, 0.8793, 0.08543, 0.9017, 0.1248, 0.885, 0.1324, 0.8837, 0.1288, 0.9008, 0.1225, 0.8793, 0.08543, 0.8631, 0.0939, 0.8613, 0.09037, 0.8782, 0.08314, 0.9204, 0.1441, 0.9069, 0.1523, 0.885, 0.1324, 0.9017, 0.1248, 0.2864, 0.3985, 0.2871, 0.4208, 0.2573, 0.4198, 0.2574, 0.3975, 0.2857, 0.3771, 0.2864, 0.3985, 0.2574, 0.3975, 0.2574, 0.3761, 0.9332, 0.1364, 0.9204, 0.1441, 0.9017, 0.1248, 0.9177, 0.1175, 0.8951, 0.0775, 0.8793, 0.08543, 0.8782, 0.08314, 0.8946, 0.07642, 0.9177, 0.1175, 0.9017, 0.1248, 0.9008, 0.1225, 0.9173, 0.1165, 0.9173, 0.1165, 0.9008, 0.1225, 0.8793, 0.08543, 0.8951, 0.0775, 0.2574, 0.3761, 0.2574, 0.3975, 0.23, 0.3965, 0.2307, 0.3752, 0.8781, 0.03911, 0.8583, 0.04832, 0.8517, 0.02553, 0.8695, 0.01698, 0.8851, 0.05541, 0.8665, 0.06386, 0.8667, 0.05412, 0.8583, 0.04832, 0.8781, 0.03911, 0.8946, 0.07642, 0.8782, 0.08314, 0.8665, 0.06386, 0.8851, 0.05541, 0.9315, 0.798, 0.9396, 0.8092, 0.9388, 0.8242, 0.928, 0.8375, 0.9111, 0.8352, 0.9005, 0.8245, 0.9019, 0.8106, 0.9144, 0.7964, 0.9552, 0.8303, 0.9334, 0.8513, 0.928, 0.8375, 0.9388, 0.8242, 0.9386, 0.7857, 0.9538, 0.803, 0.9396, 0.8092, 0.9315, 0.798, 0.888, 0.8049, 0.9082, 0.7801, 0.9144, 0.7964, 0.9019, 0.8106, 0.9025, 0.8513, 0.8851, 0.8275, 0.9005, 0.8245, 0.9111, 0.8352, 0.9082, 0.7801, 0.9386, 0.7857, 0.9315, 0.798, 0.9144, 0.7964, 0.8851, 0.8275, 0.888, 0.8049, 0.9019, 0.8106, 0.9005, 0.8245, 0.9334, 0.8513, 0.9025, 0.8513, 0.9111, 0.8352, 0.928, 0.8375, 0.9144, 0.9126, 0.9375, 0.9129, 0.9553, 0.9259, 0.9532, 0.9445, 0.9372, 0.9591, 0.9159, 0.9572, 0.8991, 0.9435, 0.9008, 0.9259, 0.9734, 0.9157, 0.9731, 0.9516, 0.9532, 0.9445, 0.9553, 0.9259, 0.9457, 0.978, 0.9092, 0.9772, 0.9159, 0.9572, 0.9372, 0.9591, 0.9092, 0.9772, 0.8809, 0.9529, 0.8991, 0.9435, 0.9159, 0.9572, 0.9431, 0.8926, 0.9734, 0.9157, 0.9553, 0.9259, 0.9375, 0.9129, 0.9045, 0.8943, 0.9431, 0.8926, 0.9375, 0.9129, 0.9144, 0.9126, 0.8809, 0.9529, 0.8809, 0.9192, 0.9008, 0.9259, 0.8991, 0.9435, 0.8809, 0.9192, 0.9045, 0.8943, 0.9144, 0.9126, 0.9008, 0.9259, 0.03956, 0.4552, 0.04215, 0.3662, 0.111, 0.3658, 0.111, 0.367, 0.1291, 0.3644, 0.1291, 0.455, 0.5704, 0.2177, 0.5865, 0.2322, 0.5795, 0.2422, 0.5596, 0.2341, 0.5596, 0.2341, 0.5795, 0.2422, 0.569, 0.2584, 0.5508, 0.2472, 0.5576, 0.2417, 0.5508, 0.2472, 0.569, 0.2584, 0.5539, 0.2813, 0.5363, 0.2721, 0.5161, 0.2327, 0.5369, 0.2394, 0.524, 0.2653, 0.5054, 0.2577, 0.5249, 0.2136, 0.5442, 0.2268, 0.5382, 0.2321, 0.5369, 0.2394, 0.5161, 0.2327, 0.5365, 0.1897, 0.5564, 0.2053, 0.5442, 0.2268, 0.5249, 0.2136, 0.5369, 0.2394, 0.5428, 0.2454, 0.5508, 0.2472, 0.5363, 0.2721, 0.524, 0.2653, 0.5564, 0.2053, 0.5704, 0.2177, 0.5596, 0.2341, 0.5533, 0.2281, 0.5442, 0.2268, 0.524, 0.2653, 0.5054, 0.2577, 0.5054, 0.2577, 0.524, 0.2653, 0.8809, 0.9192, 0.8809, 0.9529, 0.8809, 0.9529, 0.8809, 0.9192, 0.5249, 0.2136, 0.5365, 0.1897, 0.5365, 0.1897, 0.5249, 0.2136, 0.569, 0.2584, 0.5539, 0.2813, 0.5539, 0.2813, 0.569, 0.2584, 0.5704, 0.2177, 0.5865, 0.2322, 0.5865, 0.2322, 0.5704, 0.2177, 0.5865, 0.2322, 0.5795, 0.2422, 0.5795, 0.2422, 0.5865, 0.2322, 0.5795, 0.2422, 0.569, 0.2584, 0.569, 0.2584, 0.5795, 0.2422, 0.5564, 0.2053, 0.5704, 0.2177, 0.5704, 0.2177, 0.5564, 0.2053, 0.5161, 0.2327, 0.5249, 0.2136, 0.5249, 0.2136, 0.5161, 0.2327, 0.9457, 0.978, 0.9731, 0.9516, 0.9731, 0.9516, 0.9457, 0.978, 0.9092, 0.9772, 0.9457, 0.978, 0.9457, 0.978, 0.9092, 0.9772, 0.9431, 0.8926, 0.9045, 0.8943, 0.9045, 0.8943, 0.9431, 0.8926])
me_cube.materials.append(mat_material)
me_cube.use_remesh_preserve_volume = False
me_cube.use_remesh_preserve_attributes = False
me_cube.use_mirror_vertex_groups = False
me_cube.update()

# ---- objects
ob_sun = bpy.data.objects.new('Sun', light_sun)
ob_cube = bpy.data.objects.new('Cube', me_cube)

# ---- transforms, parenting, visibility, modifiers, constraints
ob_sun.location = (4.653, -1.752, -0.06227)
ob_sun.rotation_euler = (-0.1736, 0.5682, -0.263)
ob_sun.hide_viewport = True
ob_sun.lineart.crease_threshold = 0.0
ob_cube.location = (0.0, 0.0, 0.0)
ob_cube.scale = (0.25, 0.25, 0.25)
ob_cube.lock_rotations_4d = False
ob_cube.empty_display_type = 'ARROWS'
ob_cube.lineart.crease_threshold = 0.0
_m = ob_cube.modifiers.new('Mirror', 'MIRROR')

# ---- collection membership
col_collection_1.objects.link(ob_sun)
col_collection_1.objects.link(ob_cube)

# ---- scene / render settings (as saved in the file)
scene.frame_start = 1; scene.frame_end = 250; scene.frame_set(1)
scene.render.engine = 'BLENDER_EEVEE_NEXT'
scene.render.resolution_percentage = 50
scene.render.dither_intensity = 0.0
scene.cycles.use_denoising = False
scene.cycles.samples = 10
scene.cycles.sampling_pattern = 'TABULATED_SOBOL'
scene.cycles.light_sampling_threshold = 0.0
scene.cycles.use_adaptive_sampling = False
scene.cycles.use_light_tree = False
scene.cycles.blur_glossy = 0.0
scene.cycles.pixel_filter_type = 'GAUSSIAN'
scene.cycles.sample_clamp_indirect = 0.0
scene.view_settings.view_transform = 'Standard'
bpy.context.view_layer.update()

# ---- added for rendering (the .blend has no active camera): camera
cam_auto = bpy.data.cameras.new('AutoCamera')
cam_auto.lens = 50.0
cam_auto.sensor_width = 36.0
cam_auto.clip_end = 1000.0
ob_auto_camera = bpy.data.objects.new('AutoCamera', cam_auto)
scene.collection.objects.link(ob_auto_camera)
ob_auto_camera.location = (1.9159, -2.8296, 1.57289)
ob_auto_camera.rotation_euler = (1.09748, -7.21219e-08, 0.694738)
scene.camera = ob_auto_camera
bpy.context.view_layer.update()
